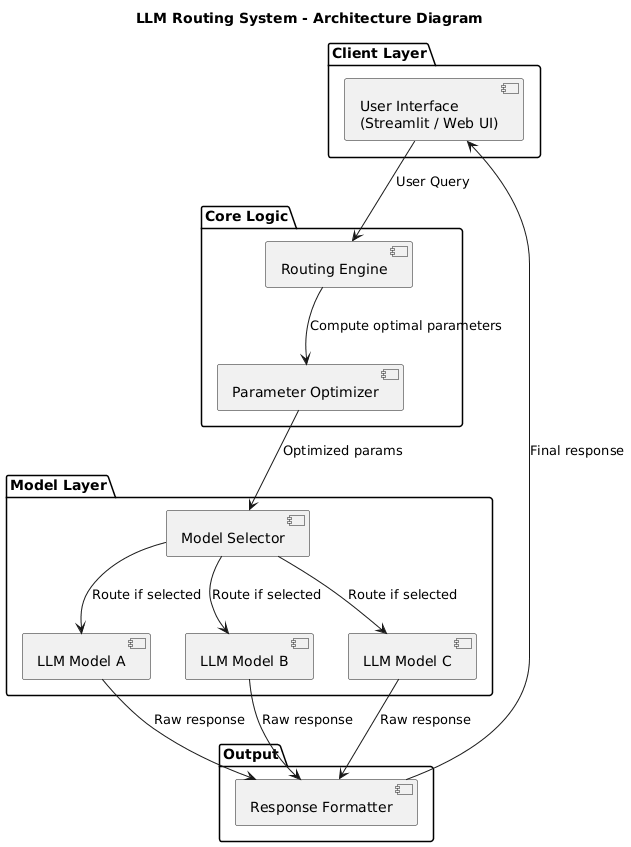

The diagram above was rendered by PlantUML. Its source (embedded in the PNG):
@startuml
title LLM Routing System - Architecture Diagram

package "Client Layer" {
    component "User Interface\n(Streamlit / Web UI)" as UI
}

package "Core Logic" {
    component "Routing Engine" as Router
    component "Parameter Optimizer" as Optimizer
}

package "Model Layer" {
    component "Model Selector" as Selector
    component "LLM Model A" as ModelA
    component "LLM Model B" as ModelB
    component "LLM Model C" as ModelC
}

package "Output" {
    component "Response Formatter" as Formatter
}

UI --> Router : User Query
Router --> Optimizer : Compute optimal parameters
Optimizer --> Selector : Optimized params
Selector --> ModelA : Route if selected
Selector --> ModelB : Route if selected
Selector --> ModelC : Route if selected
ModelA --> Formatter : Raw response
ModelB --> Formatter : Raw response
ModelC --> Formatter : Raw response
Formatter --> UI : Final response
@enduml